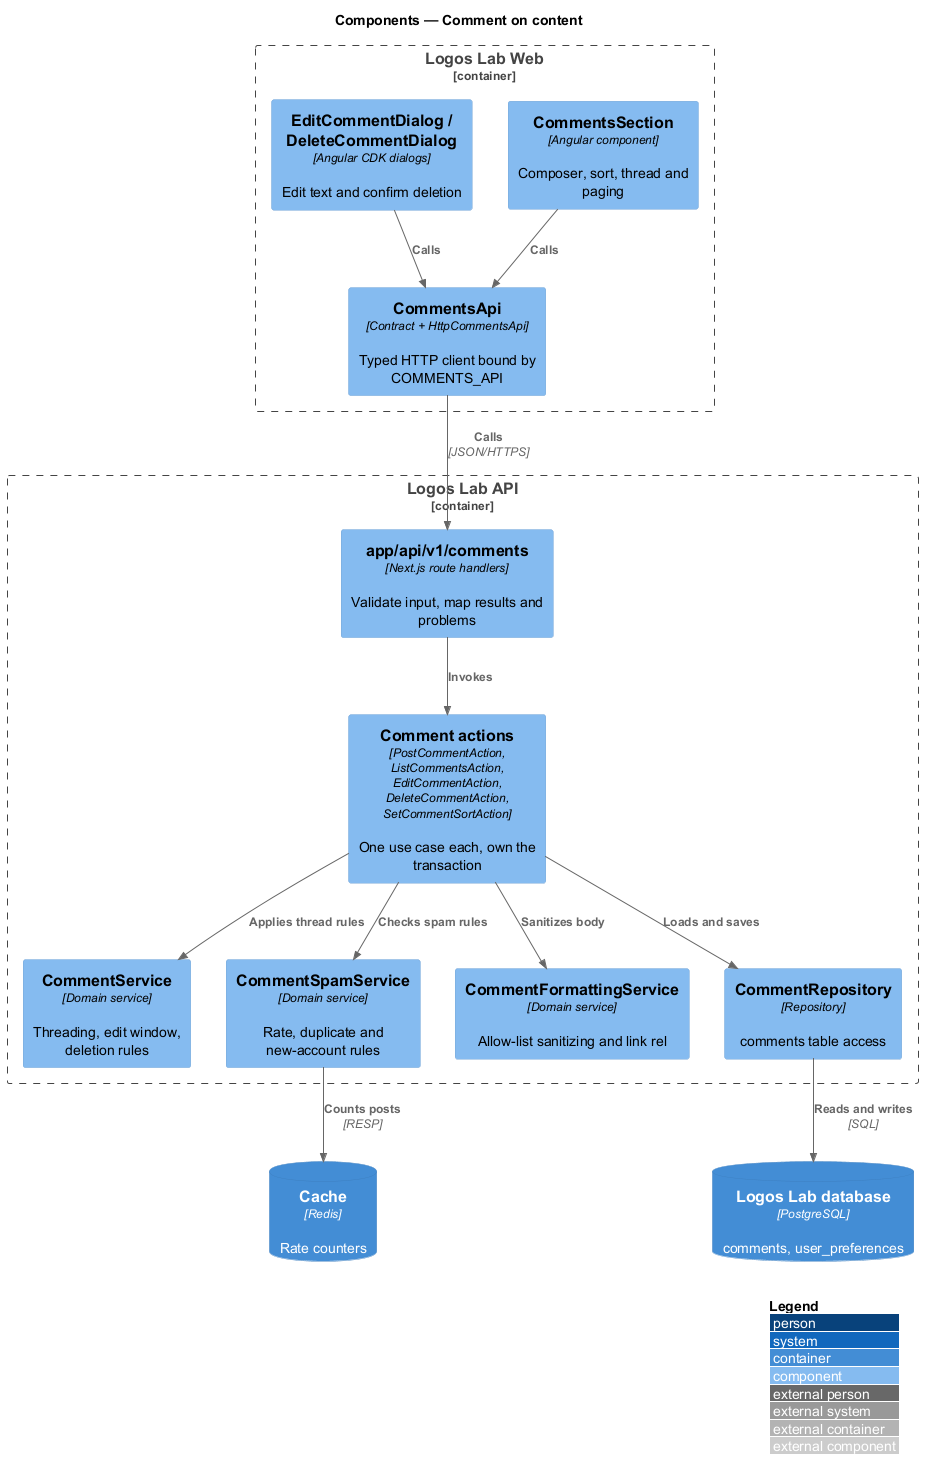

The diagram above was rendered by PlantUML. Its source (embedded in the PNG):
@startuml
!include <C4/C4_Component>
LAYOUT_WITH_LEGEND()
title Components — Comment on content

Container_Boundary(web, "Logos Lab Web") {
  Component(section, "CommentsSection", "Angular component", "Composer, sort, thread and paging")
  Component(dialogs, "EditCommentDialog / DeleteCommentDialog", "Angular CDK dialogs", "Edit text and confirm deletion")
  Component(client, "CommentsApi", "Contract + HttpCommentsApi", "Typed HTTP client bound by COMMENTS_API")
}
Container_Boundary(api, "Logos Lab API") {
  Component(route, "app/api/v1/comments", "Next.js route handlers", "Validate input, map results and problems")
  Component(actions, "Comment actions", "PostCommentAction, ListCommentsAction, EditCommentAction, DeleteCommentAction, SetCommentSortAction", "One use case each, own the transaction")
  Component(service, "CommentService", "Domain service", "Threading, edit window, deletion rules")
  Component(spam, "CommentSpamService", "Domain service", "Rate, duplicate and new-account rules")
  Component(format, "CommentFormattingService", "Domain service", "Allow-list sanitizing and link rel")
  Component(repo, "CommentRepository", "Repository", "comments table access")
}
ContainerDb(db, "Logos Lab database", "PostgreSQL", "comments, user_preferences")
ContainerDb(cache, "Cache", "Redis", "Rate counters")
Rel(section, client, "Calls")
Rel(dialogs, client, "Calls")
Rel(client, route, "Calls", "JSON/HTTPS")
Rel(route, actions, "Invokes")
Rel(actions, service, "Applies thread rules")
Rel(actions, spam, "Checks spam rules")
Rel(actions, format, "Sanitizes body")
Rel(actions, repo, "Loads and saves")
Rel(spam, cache, "Counts posts", "RESP")
Rel(repo, db, "Reads and writes", "SQL")
@enduml